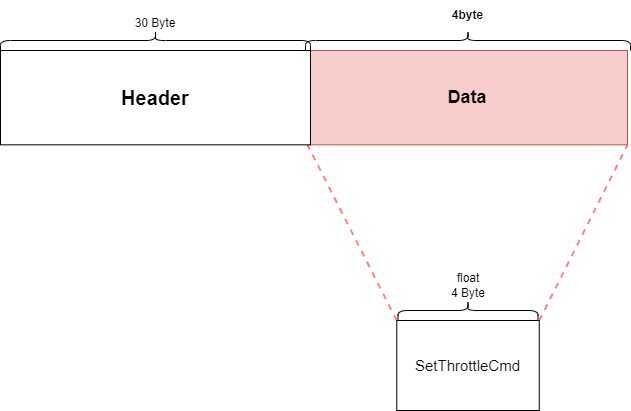

The diagram above was exported from draw.io. Its source (the exported page's mxGraphModel, read from the mxfile embedded in the PNG):
<mxGraphModel dx="653" dy="797" grid="1" gridSize="10" guides="1" tooltips="1" connect="1" arrows="1" fold="1" page="1" pageScale="1" pageWidth="827" pageHeight="1169" math="0" shadow="0">
  <root>
    <mxCell id="0" />
    <mxCell id="1" parent="0" />
    <mxCell id="olNUxvua_IU1e71J_jxa-10" value="Data" style="rounded=0;whiteSpace=wrap;html=1;fontSize=18;fillColor=#f8cecc;strokeColor=#b85450;fontStyle=1" parent="1" vertex="1">
      <mxGeometry x="347.0000000000001" y="320" width="320" height="94.33" as="geometry" />
    </mxCell>
    <mxCell id="olNUxvua_IU1e71J_jxa-11" value="" style="shape=curlyBracket;whiteSpace=wrap;html=1;rounded=1;flipH=1;rotation=-90;" parent="1" vertex="1">
      <mxGeometry x="497.5" y="147.5" width="20" height="325" as="geometry" />
    </mxCell>
    <mxCell id="olNUxvua_IU1e71J_jxa-12" value="4byte" style="rounded=0;whiteSpace=wrap;html=1;strokeColor=#FFFFFF;fillColor=none;fontStyle=1" parent="1" vertex="1">
      <mxGeometry x="388.13" y="270" width="238.75" height="30" as="geometry" />
    </mxCell>
    <mxCell id="olNUxvua_IU1e71J_jxa-37" value="&lt;p style=&quot;font-size: 15px;&quot;&gt;SetThrottleCmd&lt;br style=&quot;font-size: 15px;&quot;&gt;&lt;/p&gt;" style="rounded=0;whiteSpace=wrap;html=1;fontSize=15;" parent="1" vertex="1">
      <mxGeometry x="436.26000000000005" y="590" width="142.5" height="90" as="geometry" />
    </mxCell>
    <mxCell id="olNUxvua_IU1e71J_jxa-38" value="" style="shape=curlyBracket;whiteSpace=wrap;html=1;rounded=1;flipH=1;rotation=-90;" parent="1" vertex="1">
      <mxGeometry x="497.51" y="510" width="20" height="140" as="geometry" />
    </mxCell>
    <mxCell id="olNUxvua_IU1e71J_jxa-39" value="float&lt;br&gt;4 Byte" style="rounded=0;whiteSpace=wrap;html=1;strokeColor=#FFFFFF;fillColor=none;" parent="1" vertex="1">
      <mxGeometry x="467.50999999999993" y="540" width="80" height="30" as="geometry" />
    </mxCell>
    <mxCell id="olNUxvua_IU1e71J_jxa-43" value="" style="endArrow=none;dashed=1;html=1;fontSize=20;entryX=0;entryY=1;entryDx=0;entryDy=0;exitX=0;exitY=0;exitDx=0;exitDy=0;strokeColor=#FF0303;strokeWidth=2;opacity=50;" parent="1" source="olNUxvua_IU1e71J_jxa-37" target="olNUxvua_IU1e71J_jxa-10" edge="1">
      <mxGeometry width="50" height="50" relative="1" as="geometry">
        <mxPoint x="133.75" y="908" as="sourcePoint" />
        <mxPoint x="430.75" y="720" as="targetPoint" />
      </mxGeometry>
    </mxCell>
    <mxCell id="olNUxvua_IU1e71J_jxa-44" value="" style="endArrow=none;dashed=1;html=1;fontSize=20;entryX=1;entryY=1;entryDx=0;entryDy=0;exitX=1;exitY=0;exitDx=0;exitDy=0;strokeColor=#FF0303;strokeWidth=2;opacity=50;" parent="1" source="olNUxvua_IU1e71J_jxa-37" target="olNUxvua_IU1e71J_jxa-10" edge="1">
      <mxGeometry width="50" height="50" relative="1" as="geometry">
        <mxPoint x="1335" y="570.0000000000002" as="sourcePoint" />
        <mxPoint x="357" y="424" as="targetPoint" />
      </mxGeometry>
    </mxCell>
    <mxCell id="Q01xg1wR-ALoy3gtZB0F-1" value="" style="shape=curlyBracket;whiteSpace=wrap;html=1;rounded=1;flipH=1;rotation=-90;" parent="1" vertex="1">
      <mxGeometry x="185" y="155" width="20" height="310" as="geometry" />
    </mxCell>
    <mxCell id="Q01xg1wR-ALoy3gtZB0F-2" value="&lt;h4 style=&quot;font-size: 20px&quot;&gt;Header&lt;/h4&gt;" style="rounded=0;whiteSpace=wrap;html=1;fontSize=20;" parent="1" vertex="1">
      <mxGeometry x="40" y="320" width="310" height="94.33" as="geometry" />
    </mxCell>
    <mxCell id="Q01xg1wR-ALoy3gtZB0F-3" value="&lt;br&gt;30 Byte" style="rounded=0;whiteSpace=wrap;html=1;strokeColor=#FFFFFF;fillColor=none;" parent="1" vertex="1">
      <mxGeometry x="155" y="270" width="80" height="30" as="geometry" />
    </mxCell>
  </root>
</mxGraphModel>